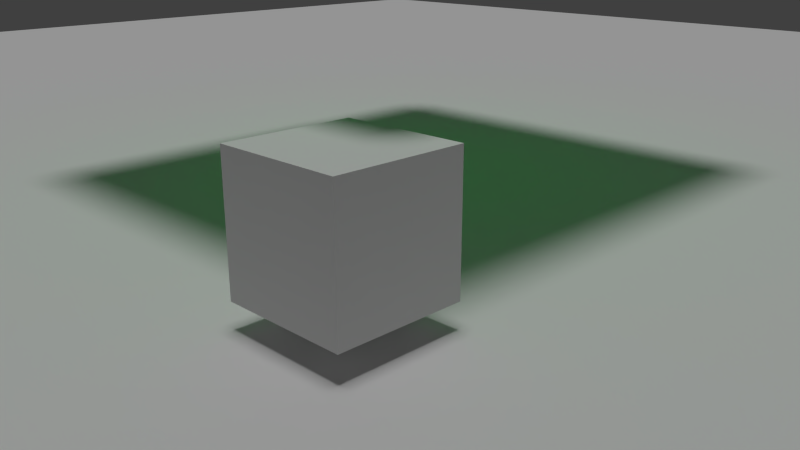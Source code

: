 # Source: directional-simple.blend  (saved by Blender 2.70.0; exported with 4.5.12 LTS)
import bpy
from mathutils import Matrix  # noqa: F401  (used for matrix-valued properties, if any)

bpy.ops.wm.read_factory_settings(use_empty=True)
scene = bpy.context.scene
scene.name = 'Scene'

# ---- collections
col_collection_1 = bpy.data.collections.new('Collection 1'); scene.collection.children.link(col_collection_1)

# ---- materials (node trees are filled in below, after node groups)
mat_green = bpy.data.materials.new('Green')
mat_green.alpha_threshold = 0.0
mat_green.use_transparent_shadow = False
mat_green.diffuse_color = (0.0, 1.0, 0.1114, 1.0)
mat_green.roughness = 0.5
mat_green.specular_intensity = 0.0
mat_green.line_color = (0.0, 0.0, 0.0, 1.0)
mat_grey = bpy.data.materials.new('Grey')
mat_grey.alpha_threshold = 0.0
mat_grey.use_transparent_shadow = False
mat_grey.roughness = 0.5
mat_grey.line_color = (0.0, 0.0, 0.0, 1.0)
mat_red = bpy.data.materials.new('Red')
mat_red.alpha_threshold = 0.0
mat_red.use_transparent_shadow = False
mat_red.diffuse_color = (1.0, 0.0, 0.02102, 1.0)
mat_red.roughness = 0.5
mat_red.specular_intensity = 0.0
mat_red.line_color = (0.0, 0.0, 0.0, 1.0)

# ---- material node trees

# ---- world
world_world = bpy.data.worlds.new('World'); scene.world = world_world
world_world.color = (0.05088, 0.05088, 0.05088)
world_world.use_sun_shadow = False
world_world.sun_shadow_jitter_overblur = 0.0
world_world.cycles.sampling_method = 'MANUAL'
world_world.cycles.sample_map_resolution = 256

# ---- cameras
cam_camera = bpy.data.cameras.new('Camera')
cam_camera.clip_end = 100.0
cam_camera.lens = 35.0
cam_camera.sensor_width = 32.0
cam_camera.sensor_height = 18.0
cam_camera.ortho_scale = 7.314
cam_camera.dof.focus_distance = 0.0
cam_camera.dof.aperture_fstop = 128.0

# ---- lights
light_sun = bpy.data.lights.new('Sun', 'SUN')
light_sun.transmission_factor = 0.0
light_sun.angle = 0.1993
light_sun.energy = 1.0
light_sun.shadow_buffer_clip_start = 0.5
light_sun.shadow_soft_size = 0.1
light_sun.shadow_cascade_max_distance = 1000.0
light_sun.cycles.use_multiple_importance_sampling = False

# ---- meshes
me_cube_001 = bpy.data.meshes.new('Cube.001')
me_cube_001.from_pydata([(-2.2, -2.2, -2.2), (-2.2, 2.2, -2.2), (2.2, 2.2, -2.2), (2.2, -2.2, -2.2), (-2.2, -2.2, 2.2), (-2.2, 2.2, 2.2), (2.2, 2.2, 2.2), (2.2, -2.2, 2.2)], [], [(4, 5, 1, 0), (5, 6, 2, 1), (6, 7, 3, 2), (7, 4, 0, 3), (0, 1, 2, 3), (7, 6, 5, 4)])
me_cube_001.materials.append(mat_green)
me_cube_001.use_remesh_preserve_volume = False
me_cube_001.use_remesh_preserve_attributes = False
me_cube_001.use_mirror_vertex_groups = False
me_cube_001.update()
me_floor = bpy.data.meshes.new('Floor')
me_floor.from_pydata([(-1.0, -1.0, 0.0), (1.0, -1.0, 0.0), (-1.0, 1.0, 0.0), (1.0, 1.0, 0.0), (-1.0, -1.0, -0.01404), (1.0, -1.0, -0.01404), (-1.0, 1.0, -0.01404), (1.0, 1.0, -0.01404)], [], [(0, 1, 3, 2), (4, 6, 7, 5), (3, 7, 6, 2), (1, 5, 7, 3), (0, 4, 5, 1), (2, 6, 4, 0)])
_ca = me_floor.color_attributes.new('Col', 'BYTE_COLOR', 'CORNER')
_ca.data.foreach_set('color', [1.0, 1.0, 1.0, 1.0, 1.0, 1.0, 1.0, 1.0, 1.0, 1.0, 1.0, 1.0, 1.0, 1.0, 1.0, 1.0, 1.0, 1.0, 1.0, 1.0, 1.0, 1.0, 1.0, 1.0, 1.0, 1.0, 1.0, 1.0, 1.0, 1.0, 1.0, 1.0, 1.0, 1.0, 1.0, 1.0, 1.0, 1.0, 1.0, 1.0, 1.0, 1.0, 1.0, 1.0, 1.0, 1.0, 1.0, 1.0, 1.0, 1.0, 1.0, 1.0, 1.0, 1.0, 1.0, 1.0, 1.0, 1.0, 1.0, 1.0, 1.0, 1.0, 1.0, 1.0, 1.0, 1.0, 1.0, 1.0, 1.0, 1.0, 1.0, 1.0, 1.0, 1.0, 1.0, 1.0, 1.0, 1.0, 1.0, 1.0, 1.0, 1.0, 1.0, 1.0, 1.0, 1.0, 1.0, 1.0, 1.0, 1.0, 1.0, 1.0, 1.0, 1.0, 1.0, 1.0])
me_floor.materials.append(mat_grey)
me_floor.use_remesh_preserve_volume = False
me_floor.use_remesh_preserve_attributes = False
me_floor.use_mirror_vertex_groups = False
me_floor.update()
me_cube = bpy.data.meshes.new('Cube')
me_cube.from_pydata([(1.0, 1.0, -1.0), (1.0, -1.0, -1.0), (-1.0, -1.0, -1.0), (-1.0, 1.0, -1.0), (1.0, 1.0, 1.0), (1.0, -1.0, 1.0), (-1.0, -1.0, 1.0), (-1.0, 1.0, 1.0)], [], [(0, 1, 2, 3), (4, 7, 6, 5), (0, 4, 5, 1), (1, 5, 6, 2), (2, 6, 7, 3), (4, 0, 3, 7)])
me_cube.materials.append(None)
me_cube.materials.append(mat_red)
me_cube.use_remesh_preserve_volume = False
me_cube.use_remesh_preserve_attributes = False
me_cube.use_mirror_vertex_groups = False
me_cube.update()

# ---- objects
ob_ceiling = bpy.data.objects.new('Ceiling', me_cube_001)
ob_sun = bpy.data.objects.new('Sun', light_sun)
ob_floor = bpy.data.objects.new('Floor', me_floor)
ob_cube = bpy.data.objects.new('Cube', me_cube)
ob_camera = bpy.data.objects.new('Camera', cam_camera)

# ---- transforms, parenting, visibility, modifiers, constraints
ob_ceiling.location = (-4.481, 5.651, 6.648)
ob_ceiling.scale = (2.17, 2.339, 0.01717)
ob_ceiling.lineart.crease_threshold = 0.0
ob_sun.location = (-6.381, -0.09124, 3.236)
ob_sun.lineart.crease_threshold = 0.0
ob_floor.location = (-12.52, 13.17, -0.3811)
ob_floor.rotation_euler = (-2.687e-07, 3.142, -2.029e-14)
ob_floor.scale = (-22.73, -22.73, -22.73)
ob_floor.lineart.crease_threshold = 0.0
ob_cube.location = (0.0, 0.0, 1.0)
ob_cube.lock_rotations_4d = False
ob_cube.empty_display_type = 'ARROWS'
ob_cube.lineart.crease_threshold = 0.0
ob_camera.location = (7.481, -6.508, 4.405)
ob_camera.rotation_euler = (1.239, 0.001051, 0.7866)
ob_camera.lock_rotations_4d = False
ob_camera.empty_display_type = 'ARROWS'
ob_camera.color = (0.0, 0.0, 0.0, 0.0)
ob_camera.display_type = 'WIRE'
ob_camera.lineart.crease_threshold = 0.0

# ---- collection membership
col_collection_1.objects.link(ob_ceiling)
col_collection_1.objects.link(ob_sun)
col_collection_1.objects.link(ob_floor)
col_collection_1.objects.link(ob_cube)
col_collection_1.objects.link(ob_camera)

# ---- scene / render settings (as saved in the file)
scene.camera = ob_camera
scene.frame_start = 1; scene.frame_end = 250; scene.frame_set(6)
scene.render.engine = 'BLENDER_EEVEE_NEXT'
scene.render.resolution_percentage = 50
scene.render.dither_intensity = 0.0
scene.cycles.use_denoising = False
scene.cycles.samples = 10
scene.cycles.sampling_pattern = 'TABULATED_SOBOL'
scene.cycles.light_sampling_threshold = 0.0
scene.cycles.use_adaptive_sampling = False
scene.cycles.use_light_tree = False
scene.cycles.blur_glossy = 0.0
scene.cycles.volume_bounces = 1
scene.cycles.pixel_filter_type = 'GAUSSIAN'
scene.cycles.sample_clamp_indirect = 0.0
scene.view_settings.view_transform = 'Standard'
bpy.context.view_layer.update()
